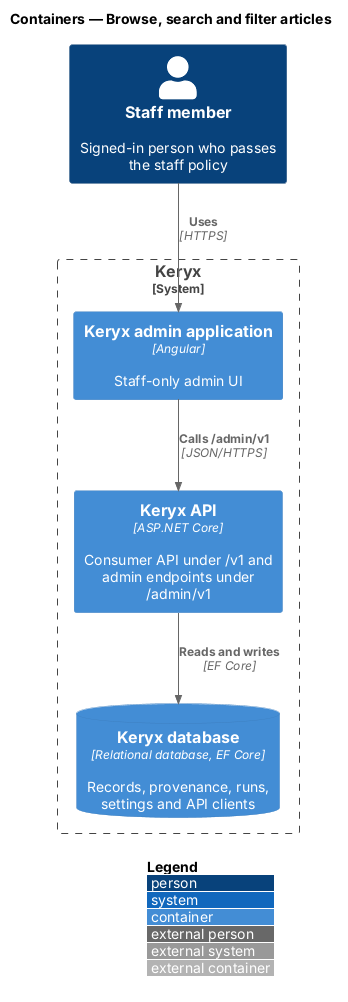

The diagram above was rendered by PlantUML. Its source (embedded in the PNG):
@startuml
!include <C4/C4_Container>
LAYOUT_WITH_LEGEND()
title Containers — Browse, search and filter articles

Person(staff, "Staff member", "Signed-in person who passes the staff policy")
System_Boundary(keryx, "Keryx") {
  Container(admin, "Keryx admin application", "Angular", "Staff-only admin UI")
  Container(api, "Keryx API", "ASP.NET Core", "Consumer API under /v1 and admin endpoints under /admin/v1")
  ContainerDb(db, "Keryx database", "Relational database, EF Core", "Records, provenance, runs, settings and API clients")
}

Rel(staff, admin, "Uses", "HTTPS")
Rel(admin, api, "Calls /admin/v1", "JSON/HTTPS")
Rel(api, db, "Reads and writes", "EF Core")
@enduml